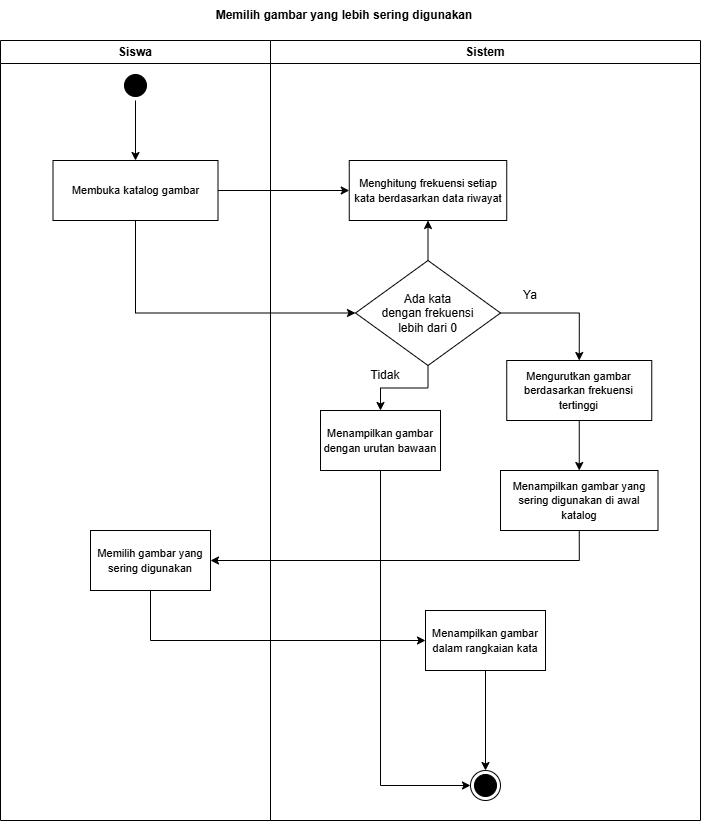

The diagram above was exported from draw.io. Its source (the exported page's mxGraphModel, read from the mxfile embedded in the PNG):
<mxGraphModel dx="1135" dy="863" grid="1" gridSize="10" guides="1" tooltips="1" connect="1" arrows="1" fold="1" page="1" pageScale="1" pageWidth="827" pageHeight="1169" math="0" shadow="0">
  <root>
    <mxCell id="0" />
    <mxCell id="1" parent="0" />
    <mxCell id="qFqttmDD5B7-_AP--Eze-1" parent="1" style="text;html=1;whiteSpace=wrap;strokeColor=none;fillColor=none;align=center;verticalAlign=middle;rounded=0;fontStyle=1" value="Memilih gambar yang lebih sering digunakan" vertex="1">
      <mxGeometry height="30" width="330" x="249" y="80" as="geometry" />
    </mxCell>
    <mxCell id="wuyz3s4DCmxWGfVuTQz4-1" parent="1" style="swimlane;whiteSpace=wrap;html=1;" value="Siswa" vertex="1">
      <mxGeometry height="780" width="270" x="70" y="120" as="geometry" />
    </mxCell>
    <mxCell id="wuyz3s4DCmxWGfVuTQz4-2" edge="1" parent="wuyz3s4DCmxWGfVuTQz4-1" source="wuyz3s4DCmxWGfVuTQz4-3" style="edgeStyle=orthogonalEdgeStyle;rounded=0;orthogonalLoop=1;jettySize=auto;html=1;exitX=0.5;exitY=1;exitDx=0;exitDy=0;entryX=0.5;entryY=0;entryDx=0;entryDy=0;endArrow=classic;endFill=1;" target="wuyz3s4DCmxWGfVuTQz4-6">
      <mxGeometry relative="1" as="geometry">
        <mxPoint x="135" y="110" as="targetPoint" />
      </mxGeometry>
    </mxCell>
    <mxCell id="wuyz3s4DCmxWGfVuTQz4-3" parent="wuyz3s4DCmxWGfVuTQz4-1" style="ellipse;html=1;shape=startState;fillColor=#000000;strokeColor=#000000;" value="" vertex="1">
      <mxGeometry height="30" width="30" x="120" y="30" as="geometry" />
    </mxCell>
    <mxCell id="wuyz3s4DCmxWGfVuTQz4-6" parent="wuyz3s4DCmxWGfVuTQz4-1" style="rounded=0;whiteSpace=wrap;html=1;" value="&lt;font style=&quot;font-size: 11px;&quot;&gt;Membuka katalog gambar&lt;/font&gt;" vertex="1">
      <mxGeometry height="60" width="165" x="52.5" y="120" as="geometry" />
    </mxCell>
    <mxCell id="wuyz3s4DCmxWGfVuTQz4-29" parent="wuyz3s4DCmxWGfVuTQz4-1" style="rounded=0;whiteSpace=wrap;html=1;" value="&lt;span style=&quot;font-size: 11px;&quot;&gt;Memilih gambar yang sering digunakan&lt;/span&gt;" vertex="1">
      <mxGeometry height="60" width="120" x="90" y="490" as="geometry" />
    </mxCell>
    <mxCell id="wuyz3s4DCmxWGfVuTQz4-7" parent="1" style="swimlane;whiteSpace=wrap;html=1;startSize=23;" value="Sistem" vertex="1">
      <mxGeometry height="780" width="430" x="340" y="120" as="geometry" />
    </mxCell>
    <mxCell id="wuyz3s4DCmxWGfVuTQz4-8" edge="1" parent="wuyz3s4DCmxWGfVuTQz4-7" source="wuyz3s4DCmxWGfVuTQz4-10" style="edgeStyle=orthogonalEdgeStyle;rounded=0;orthogonalLoop=1;jettySize=auto;html=1;exitX=0.5;exitY=1;exitDx=0;exitDy=0;entryX=0.5;entryY=0;entryDx=0;entryDy=0;" target="wuyz3s4DCmxWGfVuTQz4-12">
      <mxGeometry relative="1" as="geometry" />
    </mxCell>
    <mxCell id="wuyz3s4DCmxWGfVuTQz4-10" parent="wuyz3s4DCmxWGfVuTQz4-7" style="rhombus;whiteSpace=wrap;html=1;shapeInside=1;" value="Ada kata dengan frekuensi lebih dari 0" vertex="1">
      <mxGeometry height="105" width="145" x="85" y="220" as="geometry" />
    </mxCell>
    <mxCell id="wuyz3s4DCmxWGfVuTQz4-12" parent="wuyz3s4DCmxWGfVuTQz4-7" style="rounded=0;whiteSpace=wrap;html=1;" value="&lt;span style=&quot;font-size: 11px;&quot;&gt;Menampilkan gambar dengan urutan &lt;/span&gt;&lt;span style=&quot;font-size: 11px;&quot;&gt;bawaan&lt;/span&gt;" vertex="1">
      <mxGeometry height="60" width="120" x="50" y="370" as="geometry" />
    </mxCell>
    <mxCell id="wuyz3s4DCmxWGfVuTQz4-13" parent="wuyz3s4DCmxWGfVuTQz4-7" style="text;html=1;whiteSpace=wrap;strokeColor=none;fillColor=none;align=center;verticalAlign=middle;rounded=0;" value="Tidak" vertex="1">
      <mxGeometry height="30" width="60" x="85" y="320" as="geometry" />
    </mxCell>
    <mxCell id="wuyz3s4DCmxWGfVuTQz4-14" parent="wuyz3s4DCmxWGfVuTQz4-7" style="rounded=0;whiteSpace=wrap;html=1;" value="&lt;font style=&quot;font-size: 11px;&quot;&gt;Menghitung frekuensi setiap kata berdasarkan data riwayat&lt;/font&gt;" vertex="1">
      <mxGeometry height="60" width="157.5" x="78.75" y="120" as="geometry" />
    </mxCell>
    <mxCell id="wuyz3s4DCmxWGfVuTQz4-15" parent="wuyz3s4DCmxWGfVuTQz4-7" style="text;html=1;whiteSpace=wrap;strokeColor=none;fillColor=none;align=center;verticalAlign=middle;rounded=0;" value="Ya" vertex="1">
      <mxGeometry height="30" width="60" x="230" y="240" as="geometry" />
    </mxCell>
    <mxCell id="wuyz3s4DCmxWGfVuTQz4-16" parent="wuyz3s4DCmxWGfVuTQz4-7" style="ellipse;html=1;shape=endState;fillColor=#000000;strokeColor=#000000;" value="" vertex="1">
      <mxGeometry height="30" width="30" x="200" y="730" as="geometry" />
    </mxCell>
    <mxCell id="wuyz3s4DCmxWGfVuTQz4-21" edge="1" parent="wuyz3s4DCmxWGfVuTQz4-7" source="wuyz3s4DCmxWGfVuTQz4-10" style="edgeStyle=orthogonalEdgeStyle;rounded=0;orthogonalLoop=1;jettySize=auto;html=1;exitX=0.5;exitY=0;exitDx=0;exitDy=0;entryX=0.5;entryY=1;entryDx=0;entryDy=0;" target="wuyz3s4DCmxWGfVuTQz4-14" value="">
      <mxGeometry relative="1" as="geometry">
        <mxPoint x="548" y="450" as="sourcePoint" />
        <mxPoint x="135" y="280" as="targetPoint" />
      </mxGeometry>
    </mxCell>
    <mxCell id="wuyz3s4DCmxWGfVuTQz4-26" edge="1" parent="wuyz3s4DCmxWGfVuTQz4-7" source="wuyz3s4DCmxWGfVuTQz4-24" style="edgeStyle=orthogonalEdgeStyle;rounded=0;orthogonalLoop=1;jettySize=auto;html=1;exitX=0.5;exitY=1;exitDx=0;exitDy=0;entryX=0.5;entryY=0;entryDx=0;entryDy=0;" target="wuyz3s4DCmxWGfVuTQz4-25">
      <mxGeometry relative="1" as="geometry" />
    </mxCell>
    <mxCell id="wuyz3s4DCmxWGfVuTQz4-24" parent="wuyz3s4DCmxWGfVuTQz4-7" style="rounded=0;whiteSpace=wrap;html=1;" value="&lt;span style=&quot;font-size: 11px;&quot;&gt;Mengurutkan gambar berdasarkan frekuensi tertinggi&lt;/span&gt;" vertex="1">
      <mxGeometry height="60" width="145" x="236.25" y="320" as="geometry" />
    </mxCell>
    <mxCell id="wuyz3s4DCmxWGfVuTQz4-23" edge="1" parent="wuyz3s4DCmxWGfVuTQz4-7" source="wuyz3s4DCmxWGfVuTQz4-10" style="edgeStyle=orthogonalEdgeStyle;rounded=0;orthogonalLoop=1;jettySize=auto;html=1;exitX=1;exitY=0.5;exitDx=0;exitDy=0;entryX=0.5;entryY=0;entryDx=0;entryDy=0;" target="wuyz3s4DCmxWGfVuTQz4-24">
      <mxGeometry relative="1" x="0.0043" as="geometry">
        <mxPoint x="233" y="330" as="sourcePoint" />
        <mxPoint x="270" y="350" as="targetPoint" />
      </mxGeometry>
    </mxCell>
    <mxCell id="wuyz3s4DCmxWGfVuTQz4-25" parent="wuyz3s4DCmxWGfVuTQz4-7" style="rounded=0;whiteSpace=wrap;html=1;" value="&lt;span style=&quot;font-size: 11px;&quot;&gt;Menampilkan gambar yang sering digunakan di awal katalog&lt;/span&gt;" vertex="1">
      <mxGeometry height="60" width="157.5" x="230" y="430" as="geometry" />
    </mxCell>
    <mxCell id="wuyz3s4DCmxWGfVuTQz4-34" edge="1" parent="wuyz3s4DCmxWGfVuTQz4-7" source="wuyz3s4DCmxWGfVuTQz4-32" style="edgeStyle=orthogonalEdgeStyle;rounded=0;orthogonalLoop=1;jettySize=auto;html=1;exitX=0.5;exitY=1;exitDx=0;exitDy=0;entryX=0.5;entryY=0;entryDx=0;entryDy=0;" target="wuyz3s4DCmxWGfVuTQz4-16">
      <mxGeometry relative="1" as="geometry" />
    </mxCell>
    <mxCell id="wuyz3s4DCmxWGfVuTQz4-32" parent="wuyz3s4DCmxWGfVuTQz4-7" style="rounded=0;whiteSpace=wrap;html=1;" value="&lt;span style=&quot;font-size: 11px;&quot;&gt;Menampilkan gambar dalam rangkaian kata&lt;/span&gt;" vertex="1">
      <mxGeometry height="60" width="120" x="155" y="570" as="geometry" />
    </mxCell>
    <mxCell id="wuyz3s4DCmxWGfVuTQz4-11" edge="1" parent="wuyz3s4DCmxWGfVuTQz4-7" source="wuyz3s4DCmxWGfVuTQz4-12" style="edgeStyle=orthogonalEdgeStyle;rounded=0;orthogonalLoop=1;jettySize=auto;html=1;exitX=0.5;exitY=1;exitDx=0;exitDy=0;entryX=0;entryY=0.5;entryDx=0;entryDy=0;" target="wuyz3s4DCmxWGfVuTQz4-16">
      <mxGeometry relative="1" as="geometry" />
    </mxCell>
    <mxCell id="wuyz3s4DCmxWGfVuTQz4-17" edge="1" parent="1" source="wuyz3s4DCmxWGfVuTQz4-6" style="edgeStyle=orthogonalEdgeStyle;rounded=0;orthogonalLoop=1;jettySize=auto;html=1;exitX=0.5;exitY=1;exitDx=0;exitDy=0;entryX=0;entryY=0.5;entryDx=0;entryDy=0;" target="wuyz3s4DCmxWGfVuTQz4-10">
      <mxGeometry relative="1" as="geometry" />
    </mxCell>
    <mxCell id="wuyz3s4DCmxWGfVuTQz4-18" edge="1" parent="1" source="wuyz3s4DCmxWGfVuTQz4-14" style="edgeStyle=orthogonalEdgeStyle;rounded=0;orthogonalLoop=1;jettySize=auto;html=1;exitX=0;exitY=0.5;exitDx=0;exitDy=0;startArrow=classic;startFill=1;endArrow=none;endFill=0;" target="wuyz3s4DCmxWGfVuTQz4-6">
      <mxGeometry relative="1" as="geometry" />
    </mxCell>
    <mxCell id="wuyz3s4DCmxWGfVuTQz4-27" edge="1" parent="1" source="wuyz3s4DCmxWGfVuTQz4-25" style="edgeStyle=orthogonalEdgeStyle;rounded=0;orthogonalLoop=1;jettySize=auto;html=1;exitX=0.5;exitY=1;exitDx=0;exitDy=0;entryX=1;entryY=0.5;entryDx=0;entryDy=0;" target="wuyz3s4DCmxWGfVuTQz4-29">
      <mxGeometry relative="1" as="geometry" />
    </mxCell>
    <mxCell id="wuyz3s4DCmxWGfVuTQz4-33" edge="1" parent="1" source="wuyz3s4DCmxWGfVuTQz4-29" style="edgeStyle=orthogonalEdgeStyle;rounded=0;orthogonalLoop=1;jettySize=auto;html=1;exitX=0.5;exitY=1;exitDx=0;exitDy=0;entryX=0;entryY=0.5;entryDx=0;entryDy=0;" target="wuyz3s4DCmxWGfVuTQz4-32">
      <mxGeometry relative="1" as="geometry" />
    </mxCell>
  </root>
</mxGraphModel>